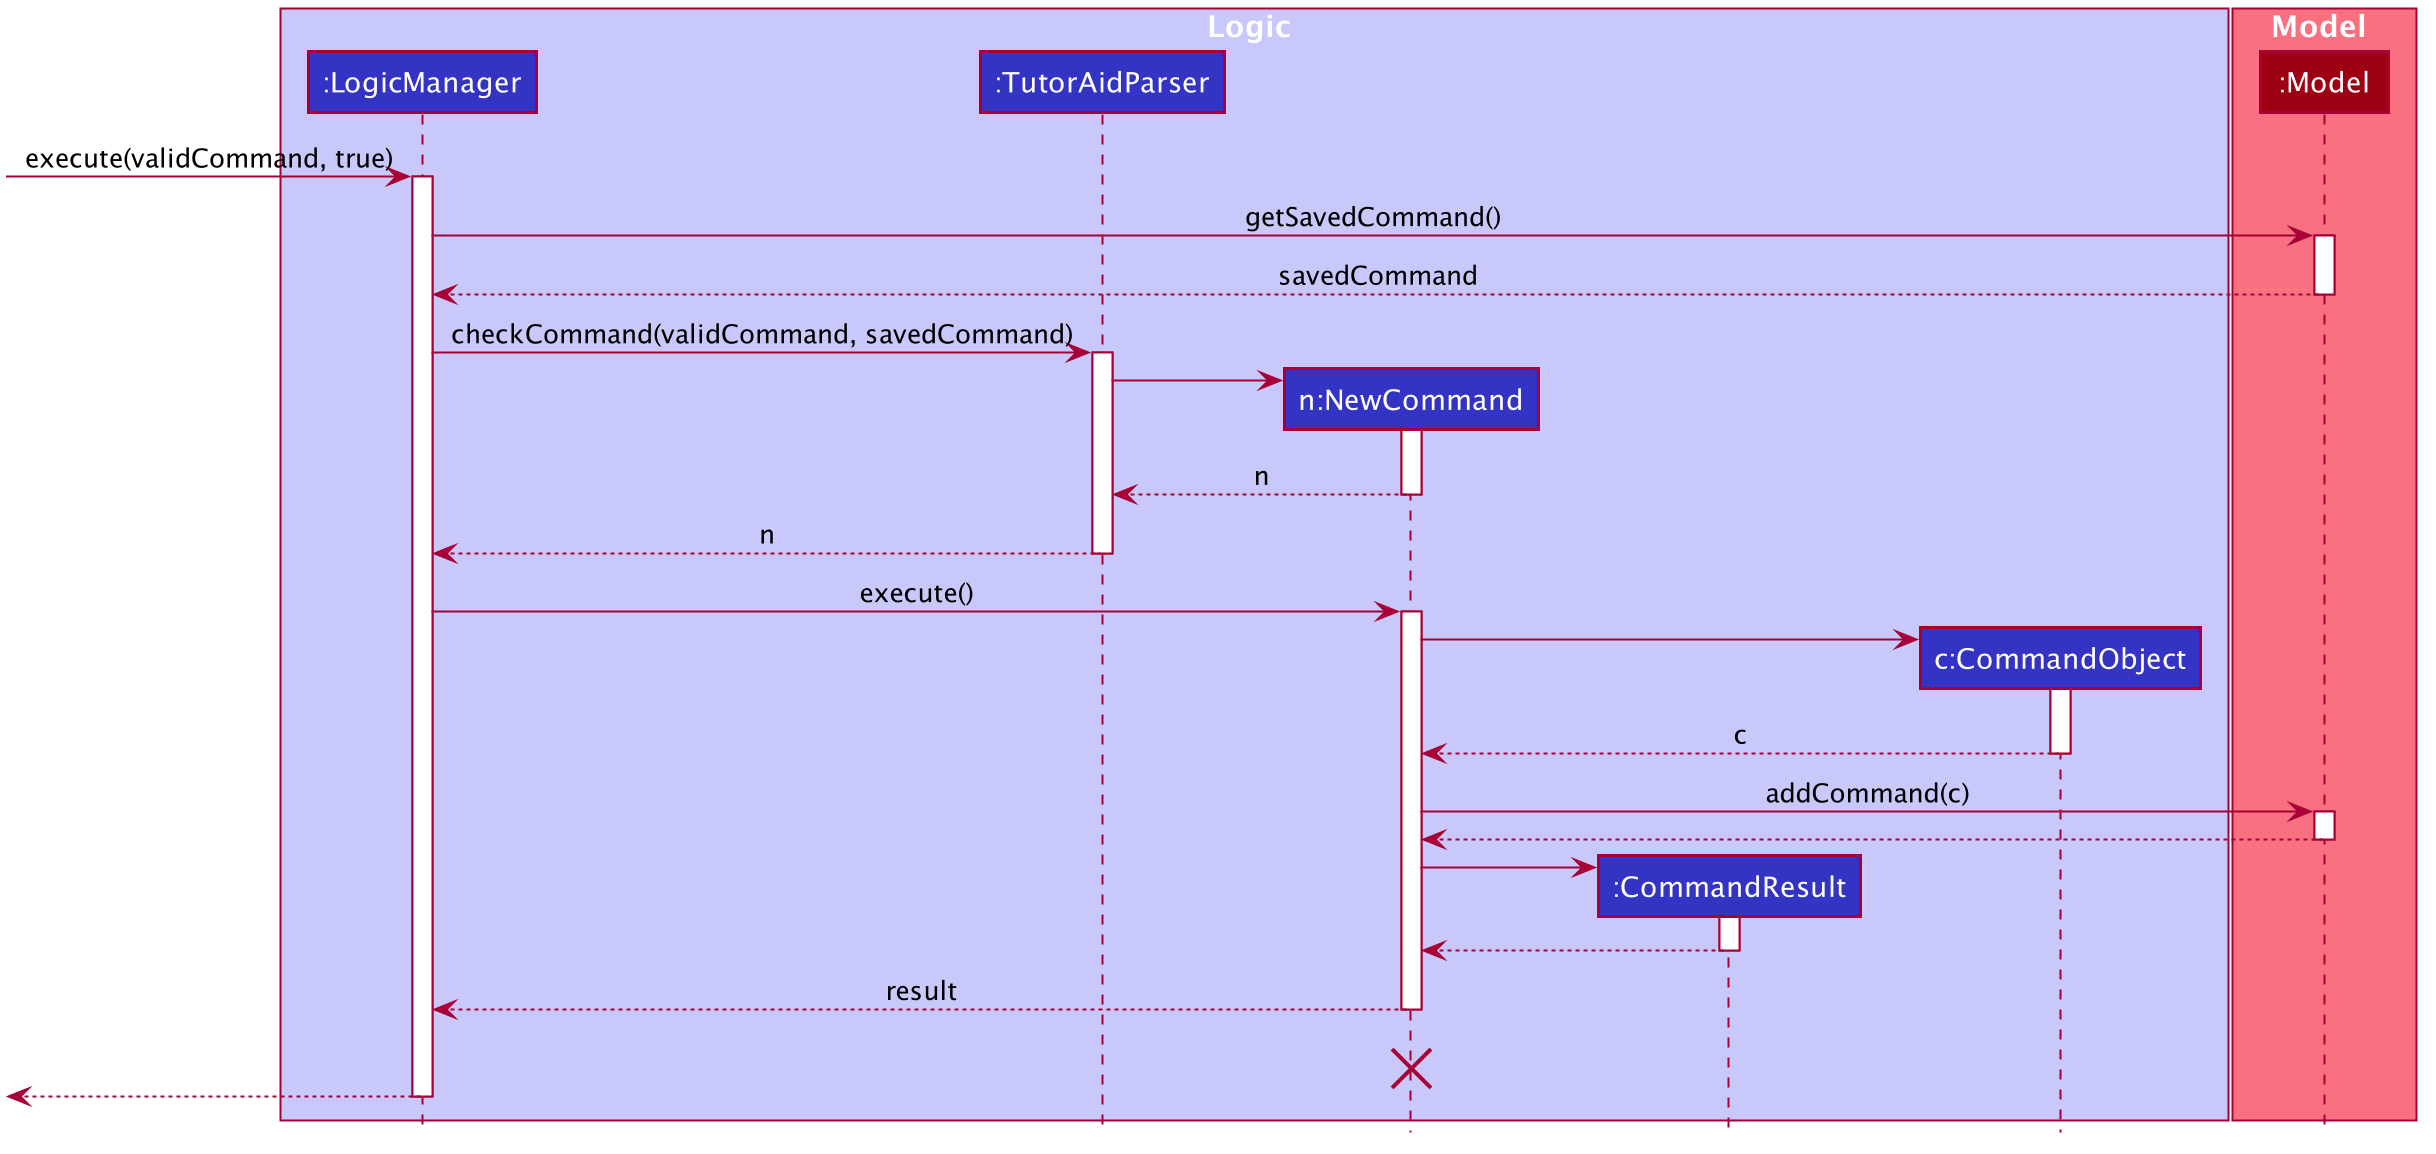

The diagram above was rendered by PlantUML. Its source (embedded in the PNG):
@startuml








skinparam BackgroundColor #FFFFFFF

skinparam Shadowing false

skinparam Class {
    FontColor #FFFFFF
    BorderThickness 1
    BorderColor #FFFFFF
    StereotypeFontColor #FFFFFF
    FontName Arial
}

skinparam Actor {
    BorderColor #000000
    Color #000000
    FontName Arial
}

skinparam Sequence {
    MessageAlign center
    BoxFontSize 15
    BoxPadding 0
    BoxFontColor #FFFFFF
    FontName Arial
}

skinparam Participant {
    FontColor #FFFFFFF
    Padding 20
}

skinparam MinClassWidth 50
skinparam ParticipantPadding 10
skinparam Shadowing false
skinparam DefaultTextAlignment center
skinparam packageStyle Rectangle

hide footbox
hide members
hide circle

box Logic #C8C8FA
participant ":LogicManager" as LogicManager #3333C4
participant ":TutorAidParser" as TutorAidParser #3333C4
participant "n:NewCommand" as DeleteCommand #3333C4
participant ":CommandResult" as CommandResult #3333C4
participant "c:CommandObject" as CommandObject #3333C4
end box

box Model #F97181
participant ":Model" as Model #9D0012
end box

[-> LogicManager : execute(validCommand, true)
activate LogicManager

LogicManager -> Model : getSavedCommand()
activate Model

Model --> LogicManager: savedCommand
deactivate Model

LogicManager -> TutorAidParser : checkCommand(validCommand, savedCommand)
activate TutorAidParser

create DeleteCommand
TutorAidParser -> DeleteCommand
activate DeleteCommand

DeleteCommand --> TutorAidParser : n
deactivate DeleteCommand

TutorAidParser --> LogicManager : n
deactivate TutorAidParser

LogicManager -> DeleteCommand : execute()
activate DeleteCommand

create CommandObject
DeleteCommand -> CommandObject
activate CommandObject

CommandObject --> DeleteCommand : c
deactivate CommandObject

DeleteCommand -> Model : addCommand(c)
activate Model

Model --> DeleteCommand
deactivate Model

create CommandResult
DeleteCommand -> CommandResult
activate CommandResult

CommandResult --> DeleteCommand
deactivate CommandResult

DeleteCommand --> LogicManager : result
deactivate DeleteCommand

DeleteCommand -[hidden]-> LogicManager : result
destroy DeleteCommand

[<--LogicManager
deactivate LogicManager
@enduml